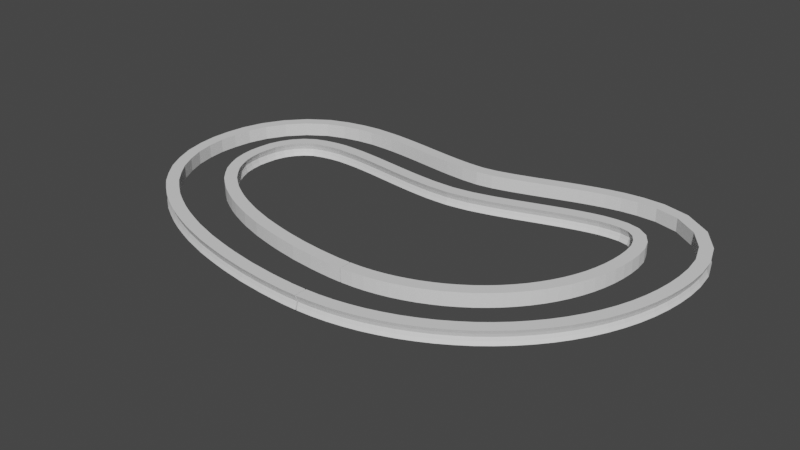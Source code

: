# Source: circuit.blend  (saved by Blender 3.3.6; exported with 4.5.12 LTS)
import bpy
from mathutils import Matrix  # noqa: F401  (used for matrix-valued properties, if any)

bpy.ops.wm.read_factory_settings(use_empty=True)
scene = bpy.context.scene
scene.name = 'Scene'

# ---- collections
col_collection = bpy.data.collections.new('Collection'); scene.collection.children.link(col_collection)

# ---- materials (node trees are filled in below, after node groups)
mat_material = bpy.data.materials.new('Material')
mat_material.alpha_threshold = 0.0
mat_material.use_transparent_shadow = False
mat_material.roughness = 0.5
mat_material.line_color = (0.0, 0.0, 0.0, 1.0)

# ---- material node trees
mat_material.use_nodes = True; mat_material.node_tree.nodes.clear()
_N = mat_material.node_tree.nodes; _L = mat_material.node_tree.links
n0 = _N.new('ShaderNodeOutputMaterial'); n0.name = 'Material Output'; n0.location = (300, 300)
n1 = _N.new('ShaderNodeBsdfPrincipled'); n1.name = 'Principled BSDF'; n1.location = (10, 300)
n1.distribution = 'GGX'
n1.subsurface_method = 'RANDOM_WALK_SKIN'
n1.inputs[3].default_value = 1.45
n1.inputs[27].default_value = (0.0, 0.0, 0.0, 1.0)
n1.inputs[28].default_value = 1.0
_L.new(n1.outputs[0], n0.inputs[0])
n0.is_active_output = True

# ---- world
world_world = bpy.data.worlds.new('World'); scene.world = world_world
world_world.use_nodes = True; world_world.node_tree.nodes.clear()
_N = world_world.node_tree.nodes; _L = world_world.node_tree.links
n0 = _N.new('ShaderNodeOutputWorld'); n0.name = 'World Output'; n0.location = (300, 300)
n1 = _N.new('ShaderNodeBackground'); n1.name = 'Background'; n1.location = (10, 300)
n1.inputs[0].default_value = (0.05088, 0.05088, 0.05088, 1.0)
_L.new(n1.outputs[0], n0.inputs[0])
n0.is_active_output = True
world_world.color = (0.05088, 0.05088, 0.05088)
world_world.use_sun_shadow = False
world_world.sun_shadow_jitter_overblur = 0.0

# ---- meshes
me_cube = bpy.data.meshes.new('Cube')
me_cube.from_pydata([(0.2081, 0.2081, 0.5068), (0.2081, 0.2081, 0.00753), (0.2081, -0.2449, 0.5068), (0.2081, -0.2449, 0.00753), (-0.2081, 0.2081, 0.5068), (-0.2081, 0.2081, 0.00753), (-0.2081, -0.2449, 0.5068), (-0.2081, -0.2449, 0.00753), (0.2081, 0.2081, 0.382), (0.2081, 0.2081, 0.2571), (0.2081, 0.2081, 0.1323), (-0.2081, -0.1954, 0.1323), (-0.2081, -0.1597, 0.2571), (-0.2081, -0.1954, 0.382), (0.2081, -0.1954, 0.382), (0.2081, -0.1597, 0.2571), (0.2081, -0.1954, 0.1323), (-0.2081, 0.2081, 0.382), (-0.2081, 0.2081, 0.2571), (-0.2081, 0.2081, 0.1323), (0.2081, 2.245, 0.5068), (0.2081, 2.245, 0.00753), (0.2081, 1.792, 0.5068), (0.2081, 1.792, 0.00753), (-0.2081, 2.245, 0.5068), (-0.2081, 2.245, 0.00753), (-0.2081, 1.792, 0.5068), (-0.2081, 1.792, 0.00753), (0.2081, 2.195, 0.382), (0.2081, 2.159, 0.2571), (0.2081, 2.195, 0.1323), (-0.2081, 1.792, 0.1323), (-0.2081, 1.792, 0.2571), (-0.2081, 1.792, 0.382), (0.2081, 1.792, 0.382), (0.2081, 1.792, 0.2571), (0.2081, 1.792, 0.1323), (-0.2081, 2.195, 0.382), (-0.2081, 2.159, 0.2571), (-0.2081, 2.195, 0.1323)], [], [(0, 4, 6, 2), (14, 2, 6, 13), (13, 6, 4, 17), (5, 1, 3, 7), (8, 0, 2, 14), (17, 4, 0, 8), (5, 19, 10, 1), (19, 18, 9, 10), (18, 17, 8, 9), (1, 10, 16, 3), (10, 9, 15, 16), (9, 8, 14, 15), (7, 11, 19, 5), (11, 12, 18, 19), (12, 13, 17, 18), (3, 16, 11, 7), (16, 15, 12, 11), (15, 14, 13, 12), (20, 24, 26, 22), (34, 22, 26, 33), (33, 26, 24, 37), (25, 21, 23, 27), (28, 20, 22, 34), (37, 24, 20, 28), (25, 39, 30, 21), (39, 38, 29, 30), (38, 37, 28, 29), (21, 30, 36, 23), (30, 29, 35, 36), (29, 28, 34, 35), (27, 31, 39, 25), (31, 32, 38, 39), (32, 33, 37, 38), (23, 36, 31, 27), (36, 35, 32, 31), (35, 34, 33, 32)])
_uv = me_cube.uv_layers.new(name='UVMap')
_uv.uv.foreach_set('vector', [0.625, 0.5, 0.875, 0.5, 0.875, 0.75, 0.625, 0.75, 0.5625, 0.75, 0.625, 0.75, 0.625, 1.0, 0.5625, 1.0, 0.5625, 0.0, 0.625, 0.0, 0.625, 0.25, 0.5625, 0.25, 0.125, 0.5, 0.375, 0.5, 0.375, 0.75, 0.125, 0.75, 0.5625, 0.5, 0.625, 0.5, 0.625, 0.75, 0.5625, 0.75, 0.5625, 0.25, 0.625, 0.25, 0.625, 0.5, 0.5625, 0.5, 0.375, 0.25, 0.4375, 0.25, 0.4375, 0.5, 0.375, 0.5, 0.4375, 0.25, 0.5, 0.25, 0.5, 0.5, 0.4375, 0.5, 0.5, 0.25, 0.5625, 0.25, 0.5625, 0.5, 0.5, 0.5, 0.375, 0.5, 0.4375, 0.5, 0.4375, 0.75, 0.375, 0.75, 0.4375, 0.5, 0.5, 0.5, 0.5, 0.75, 0.4375, 0.75, 0.5, 0.5, 0.5625, 0.5, 0.5625, 0.75, 0.5, 0.75, 0.375, 0.0, 0.4375, 0.0, 0.4375, 0.25, 0.375, 0.25, 0.4375, 0.0, 0.5, 0.0, 0.5, 0.25, 0.4375, 0.25, 0.5, 0.0, 0.5625, 0.0, 0.5625, 0.25, 0.5, 0.25, 0.375, 0.75, 0.4375, 0.75, 0.4375, 1.0, 0.375, 1.0, 0.4375, 0.75, 0.5, 0.75, 0.5, 1.0, 0.4375, 1.0, 0.5, 0.75, 0.5625, 0.75, 0.5625, 1.0, 0.5, 1.0, 0.625, 0.5, 0.875, 0.5, 0.875, 0.75, 0.625, 0.75, 0.5625, 0.75, 0.625, 0.75, 0.625, 1.0, 0.5625, 1.0, 0.5625, 0.0, 0.625, 0.0, 0.625, 0.25, 0.5625, 0.25, 0.125, 0.5, 0.375, 0.5, 0.375, 0.75, 0.125, 0.75, 0.5625, 0.5, 0.625, 0.5, 0.625, 0.75, 0.5625, 0.75, 0.5625, 0.25, 0.625, 0.25, 0.625, 0.5, 0.5625, 0.5, 0.375, 0.25, 0.4375, 0.25, 0.4375, 0.5, 0.375, 0.5, 0.4375, 0.25, 0.5, 0.25, 0.5, 0.5, 0.4375, 0.5, 0.5, 0.25, 0.5625, 0.25, 0.5625, 0.5, 0.5, 0.5, 0.375, 0.5, 0.4375, 0.5, 0.4375, 0.75, 0.375, 0.75, 0.4375, 0.5, 0.5, 0.5, 0.5, 0.75, 0.4375, 0.75, 0.5, 0.5, 0.5625, 0.5, 0.5625, 0.75, 0.5, 0.75, 0.375, 0.0, 0.4375, 0.0, 0.4375, 0.25, 0.375, 0.25, 0.4375, 0.0, 0.5, 0.0, 0.5, 0.25, 0.4375, 0.25, 0.5, 0.0, 0.5625, 0.0, 0.5625, 0.25, 0.5, 0.25, 0.375, 0.75, 0.4375, 0.75, 0.4375, 1.0, 0.375, 1.0, 0.4375, 0.75, 0.5, 0.75, 0.5, 1.0, 0.4375, 1.0, 0.5, 0.75, 0.5625, 0.75, 0.5625, 1.0, 0.5, 1.0])
me_cube.materials.append(mat_material)
me_cube.use_mirror_vertex_groups = False
me_cube.update()

# ---- curves / text
cu_beziercircle = bpy.data.curves.new('BezierCircle', 'CURVE')
cu_beziercircle.dimensions = '3D'
_sp = cu_beziercircle.splines.new('BEZIER'); _sp.bezier_points.add(3)
_sp.bezier_points.foreach_set('co', [-6.866, -0.6721, 0.0, 0.7536, 0.6538, 0.0, 7.947, 0.491, 0.0, 1.352, -5.715, 0.0])
_sp.bezier_points.foreach_set('handle_left', [-7.573, -4.369, 0.0, -2.257, 0.428, 0.0, 7.947, 4.014, 0.0, 4.875, -5.715, 0.0])
_sp.bezier_points.foreach_set('handle_right', [-6.298, 2.293, 0.0, 3.555, 0.8638, 0.0, 7.947, -3.032, 0.0, -2.171, -5.715, 0.0])
for _p, _l, _r in zip(_sp.bezier_points, ['AUTO', 'AUTO', 'ALIGNED', 'ALIGNED'], ['AUTO', 'AUTO', 'ALIGNED', 'ALIGNED']): _p.handle_left_type = _l; _p.handle_right_type = _r
_sp.order_u = 0
_sp.order_v = 0
_sp.use_cyclic_u = True
cu_beziercircle.use_path = True
cu_beziercircle.fill_mode = 'FULL'

# ---- objects
ob_cube = bpy.data.objects.new('Cube', me_cube)
ob_beziercircle = bpy.data.objects.new('BezierCircle', cu_beziercircle)

# ---- transforms, parenting, visibility, modifiers, constraints
ob_cube.location = (0.0, 0.0, 0.0)
ob_cube.lock_rotations_4d = False
ob_cube.empty_display_type = 'ARROWS'
ob_cube.lineart.crease_threshold = 0.0
_m = ob_cube.modifiers.new('Array', 'ARRAY')
_m.count = 91
_m = ob_cube.modifiers.new('Curve', 'CURVE')
_m.object = ob_beziercircle
ob_beziercircle.location = (0.0, 0.0, 0.0)

# ---- collection membership
col_collection.objects.link(ob_cube)
col_collection.objects.link(ob_beziercircle)

# ---- scene / render settings (as saved in the file)
scene.frame_start = 1; scene.frame_end = 250; scene.frame_set(1)
scene.render.engine = 'BLENDER_EEVEE_NEXT'
scene.cycles.sampling_pattern = 'TABULATED_SOBOL'
scene.cycles.use_light_tree = False
scene.view_settings.view_transform = 'Filmic'
bpy.context.view_layer.update()

# ---- added for rendering (the .blend has no active camera and no usable light): camera, sun
cam_auto = bpy.data.cameras.new('AutoCamera')
cam_auto.lens = 50.0
cam_auto.sensor_width = 36.0
cam_auto.clip_end = 1000.0
ob_auto_camera = bpy.data.objects.new('AutoCamera', cam_auto)
scene.collection.objects.link(ob_auto_camera)
ob_auto_camera.location = (21.8002, -27.3384, 17.0314)
ob_auto_camera.rotation_euler = (1.09748, -7.21219e-08, 0.694738)
scene.camera = ob_auto_camera
light_auto_sun = bpy.data.lights.new('AutoSun', 'SUN')
light_auto_sun.energy = 3.0
light_auto_sun.angle = 0.0523599
ob_auto_sun = bpy.data.objects.new('AutoSun', light_auto_sun)
scene.collection.objects.link(ob_auto_sun)
ob_auto_sun.rotation_euler = (0.872665, 0.174533, 0.523599)
bpy.context.view_layer.update()
